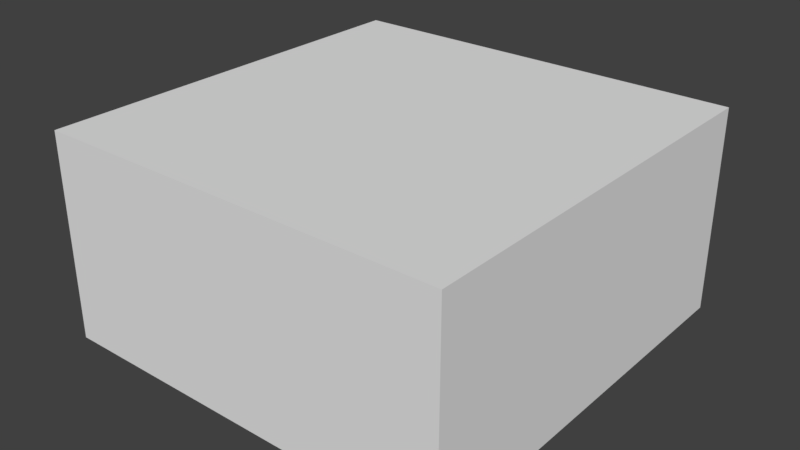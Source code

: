 # Source: WideEnd.blend  (saved by Blender 2.79.0; exported with 4.5.12 LTS)
import bpy
from mathutils import Matrix  # noqa: F401  (used for matrix-valued properties, if any)

bpy.ops.wm.read_factory_settings(use_empty=True)
scene = bpy.context.scene
scene.name = 'Scene'

# ---- collections
col_collection_1 = bpy.data.collections.new('Collection 1'); scene.collection.children.link(col_collection_1)

# ---- world
world_world = bpy.data.worlds.new('World'); scene.world = world_world
world_world.color = (0.05088, 0.05088, 0.05088)
world_world.use_sun_shadow = False
world_world.sun_shadow_jitter_overblur = 0.0
world_world.cycles.sampling_method = 'MANUAL'

# ---- meshes
me_cube = bpy.data.meshes.new('Cube')
me_cube.from_pydata([(-1.0, -1.0, 0.0), (-1.0, -1.0, 1.0), (-1.0, 1.0, 0.0), (-1.0, 1.0, 1.0), (1.0, -1.0, 0.0), (1.0, -1.0, 1.0), (1.0, 1.0, 0.0), (1.0, 1.0, 1.0), (-1.0, -0.9, 0.0), (-1.0, -0.9, 1.0), (1.0, -0.9, 0.0), (1.0, -0.9, 1.0), (0.9, 1.0, 0.0), (-0.9, 1.0, 0.0), (-0.9, 1.0, 1.0), (0.9, 1.0, 1.0), (-0.9, -1.0, 0.0), (0.9, -1.0, 0.0), (0.9, -1.0, 1.0), (-0.9, -1.0, 1.0), (0.9, -0.9, 1.0), (-0.9, -0.9, 1.0), (-0.9, -0.9, 0.0), (0.9, -0.9, 0.0)], [], [(8, 9, 3, 2), (10, 11, 5, 4), (16, 19, 1, 0), (21, 9, 1, 19), (14, 3, 9, 21), (6, 7, 11, 10), (0, 1, 9, 8), (13, 22, 23, 12), (7, 15, 20, 11), (15, 20, 21, 14), (11, 20, 18, 5), (20, 21, 19, 18), (4, 5, 18, 17), (17, 18, 19, 16), (15, 12, 23, 20), (20, 23, 22, 21), (21, 22, 13, 14)])
me_cube.use_remesh_preserve_volume = False
me_cube.use_remesh_preserve_attributes = False
me_cube.use_mirror_vertex_groups = False
me_cube.update()

# ---- objects
ob_cube = bpy.data.objects.new('Cube', me_cube)

# ---- transforms, parenting, visibility, modifiers, constraints
ob_cube.location = (0.0, 0.0, 0.0)
ob_cube.lineart.crease_threshold = 0.0

# ---- collection membership
col_collection_1.objects.link(ob_cube)

# ---- scene / render settings (as saved in the file)
scene.frame_start = 1; scene.frame_end = 250; scene.frame_set(1)
scene.render.engine = 'BLENDER_EEVEE_NEXT'
scene.render.resolution_percentage = 50
scene.render.dither_intensity = 0.0
scene.cycles.use_denoising = False
scene.cycles.samples = 128
scene.cycles.sampling_pattern = 'TABULATED_SOBOL'
scene.cycles.use_adaptive_sampling = False
scene.cycles.use_light_tree = False
scene.cycles.blur_glossy = 0.0
scene.cycles.sample_clamp_indirect = 0.0
scene.view_settings.view_transform = 'Standard'
bpy.context.view_layer.update()

# ---- added for rendering (the .blend has no active camera and no usable light): camera, sun
cam_auto = bpy.data.cameras.new('AutoCamera')
cam_auto.lens = 50.0
cam_auto.sensor_width = 36.0
cam_auto.clip_end = 1000.0
ob_auto_camera = bpy.data.objects.new('AutoCamera', cam_auto)
scene.collection.objects.link(ob_auto_camera)
ob_auto_camera.location = (2.77567, -3.33081, 2.72054)
ob_auto_camera.rotation_euler = (1.09748, -7.21219e-08, 0.694738)
scene.camera = ob_auto_camera
light_auto_sun = bpy.data.lights.new('AutoSun', 'SUN')
light_auto_sun.energy = 3.0
light_auto_sun.angle = 0.0523599
ob_auto_sun = bpy.data.objects.new('AutoSun', light_auto_sun)
scene.collection.objects.link(ob_auto_sun)
ob_auto_sun.rotation_euler = (0.872665, 0.174533, 0.523599)
bpy.context.view_layer.update()
